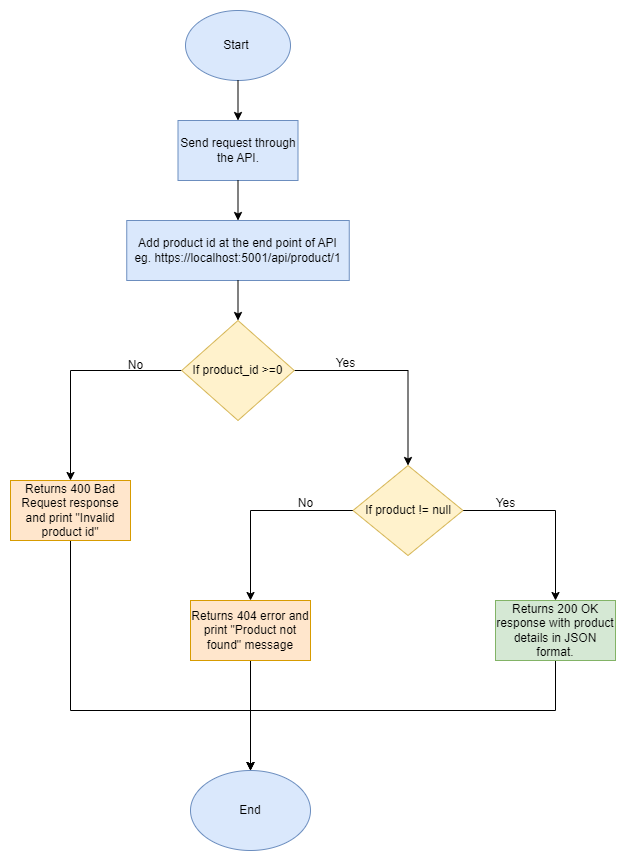

The diagram above was exported from draw.io. Its source (the exported page's mxGraphModel, read from the mxfile embedded in the PNG):
<mxGraphModel dx="832" dy="439" grid="1" gridSize="10" guides="1" tooltips="1" connect="1" arrows="1" fold="1" page="1" pageScale="1" pageWidth="850" pageHeight="1100" math="0" shadow="0">
  <root>
    <mxCell id="0" />
    <mxCell id="1" parent="0" />
    <mxCell id="XWcLhbJLo6UBO0KhzAIh-1" value="Start&amp;nbsp;" style="ellipse;whiteSpace=wrap;html=1;fillColor=#dae8fc;strokeColor=#6c8ebf;" parent="1" vertex="1">
      <mxGeometry x="360" y="50" width="105" height="70" as="geometry" />
    </mxCell>
    <mxCell id="XWcLhbJLo6UBO0KhzAIh-4" value="Send request through the API." style="rounded=0;whiteSpace=wrap;html=1;fillColor=#dae8fc;strokeColor=#6c8ebf;" parent="1" vertex="1">
      <mxGeometry x="352.5" y="160" width="120" height="60" as="geometry" />
    </mxCell>
    <mxCell id="lR91wwkej83yA-H_WRSH-1" value="Add product id at the end point of API&lt;br&gt;eg.&amp;nbsp;https://localhost:5001/api/product/1" style="rounded=0;whiteSpace=wrap;html=1;fillColor=#dae8fc;strokeColor=#6c8ebf;" parent="1" vertex="1">
      <mxGeometry x="301.25" y="260" width="222.5" height="60" as="geometry" />
    </mxCell>
    <mxCell id="lR91wwkej83yA-H_WRSH-14" style="edgeStyle=orthogonalEdgeStyle;rounded=0;orthogonalLoop=1;jettySize=auto;html=1;entryX=0.5;entryY=0;entryDx=0;entryDy=0;" parent="1" source="lR91wwkej83yA-H_WRSH-2" target="lR91wwkej83yA-H_WRSH-4" edge="1">
      <mxGeometry relative="1" as="geometry" />
    </mxCell>
    <mxCell id="lR91wwkej83yA-H_WRSH-15" style="edgeStyle=orthogonalEdgeStyle;rounded=0;orthogonalLoop=1;jettySize=auto;html=1;entryX=0.5;entryY=0;entryDx=0;entryDy=0;" parent="1" source="lR91wwkej83yA-H_WRSH-2" target="lR91wwkej83yA-H_WRSH-7" edge="1">
      <mxGeometry relative="1" as="geometry" />
    </mxCell>
    <mxCell id="lR91wwkej83yA-H_WRSH-2" value="If product_id &amp;gt;=0" style="rhombus;whiteSpace=wrap;html=1;fillColor=#fff2cc;strokeColor=#d6b656;" parent="1" vertex="1">
      <mxGeometry x="356.25" y="360" width="112.5" height="100" as="geometry" />
    </mxCell>
    <mxCell id="lR91wwkej83yA-H_WRSH-24" style="edgeStyle=orthogonalEdgeStyle;rounded=0;orthogonalLoop=1;jettySize=auto;html=1;entryX=0.5;entryY=0;entryDx=0;entryDy=0;" parent="1" source="lR91wwkej83yA-H_WRSH-4" target="lR91wwkej83yA-H_WRSH-10" edge="1">
      <mxGeometry relative="1" as="geometry">
        <mxPoint x="260" y="841" as="targetPoint" />
        <Array as="points">
          <mxPoint x="245" y="750" />
          <mxPoint x="425" y="750" />
        </Array>
      </mxGeometry>
    </mxCell>
    <mxCell id="lR91wwkej83yA-H_WRSH-4" value="Returns 400 Bad Request response and print &quot;Invalid product id&quot;" style="rounded=0;whiteSpace=wrap;html=1;fillColor=#ffe6cc;strokeColor=#d79b00;" parent="1" vertex="1">
      <mxGeometry x="185" y="520" width="120" height="60" as="geometry" />
    </mxCell>
    <mxCell id="lR91wwkej83yA-H_WRSH-18" style="edgeStyle=orthogonalEdgeStyle;rounded=0;orthogonalLoop=1;jettySize=auto;html=1;entryX=0.5;entryY=0;entryDx=0;entryDy=0;" parent="1" source="lR91wwkej83yA-H_WRSH-7" target="lR91wwkej83yA-H_WRSH-8" edge="1">
      <mxGeometry relative="1" as="geometry" />
    </mxCell>
    <mxCell id="lR91wwkej83yA-H_WRSH-19" style="edgeStyle=orthogonalEdgeStyle;rounded=0;orthogonalLoop=1;jettySize=auto;html=1;entryX=0.5;entryY=0;entryDx=0;entryDy=0;" parent="1" source="lR91wwkej83yA-H_WRSH-7" target="lR91wwkej83yA-H_WRSH-9" edge="1">
      <mxGeometry relative="1" as="geometry" />
    </mxCell>
    <mxCell id="lR91wwkej83yA-H_WRSH-7" value="If product != null" style="rhombus;whiteSpace=wrap;html=1;fillColor=#fff2cc;strokeColor=#d6b656;" parent="1" vertex="1">
      <mxGeometry x="527.5" y="505" width="110" height="90" as="geometry" />
    </mxCell>
    <mxCell id="lR91wwkej83yA-H_WRSH-23" style="edgeStyle=orthogonalEdgeStyle;rounded=0;orthogonalLoop=1;jettySize=auto;html=1;entryX=0.5;entryY=0;entryDx=0;entryDy=0;" parent="1" source="lR91wwkej83yA-H_WRSH-8" target="lR91wwkej83yA-H_WRSH-10" edge="1">
      <mxGeometry relative="1" as="geometry" />
    </mxCell>
    <mxCell id="lR91wwkej83yA-H_WRSH-8" value="Returns 404 error and print &quot;Product not found&quot; message" style="rounded=0;whiteSpace=wrap;html=1;fillColor=#ffe6cc;strokeColor=#d79b00;" parent="1" vertex="1">
      <mxGeometry x="365" y="640" width="120" height="60" as="geometry" />
    </mxCell>
    <mxCell id="lR91wwkej83yA-H_WRSH-25" style="edgeStyle=orthogonalEdgeStyle;rounded=0;orthogonalLoop=1;jettySize=auto;html=1;entryX=0.5;entryY=0;entryDx=0;entryDy=0;" parent="1" source="lR91wwkej83yA-H_WRSH-9" target="lR91wwkej83yA-H_WRSH-10" edge="1">
      <mxGeometry relative="1" as="geometry">
        <Array as="points">
          <mxPoint x="730" y="750" />
          <mxPoint x="425" y="750" />
        </Array>
      </mxGeometry>
    </mxCell>
    <mxCell id="lR91wwkej83yA-H_WRSH-9" value="Returns 200 OK response with product details in JSON format." style="rounded=0;whiteSpace=wrap;html=1;fillColor=#d5e8d4;strokeColor=#82b366;" parent="1" vertex="1">
      <mxGeometry x="670" y="640" width="120" height="60" as="geometry" />
    </mxCell>
    <mxCell id="lR91wwkej83yA-H_WRSH-10" value="End" style="ellipse;whiteSpace=wrap;html=1;fillColor=#dae8fc;strokeColor=#6c8ebf;" parent="1" vertex="1">
      <mxGeometry x="365" y="810" width="120" height="80" as="geometry" />
    </mxCell>
    <mxCell id="lR91wwkej83yA-H_WRSH-11" value="" style="endArrow=classic;html=1;rounded=0;exitX=0.5;exitY=1;exitDx=0;exitDy=0;entryX=0.5;entryY=0;entryDx=0;entryDy=0;" parent="1" source="XWcLhbJLo6UBO0KhzAIh-1" target="XWcLhbJLo6UBO0KhzAIh-4" edge="1">
      <mxGeometry width="50" height="50" relative="1" as="geometry">
        <mxPoint x="370" y="270" as="sourcePoint" />
        <mxPoint x="420" y="220" as="targetPoint" />
      </mxGeometry>
    </mxCell>
    <mxCell id="lR91wwkej83yA-H_WRSH-12" value="" style="endArrow=classic;html=1;rounded=0;exitX=0.5;exitY=1;exitDx=0;exitDy=0;entryX=0.5;entryY=0;entryDx=0;entryDy=0;" parent="1" source="XWcLhbJLo6UBO0KhzAIh-4" target="lR91wwkej83yA-H_WRSH-1" edge="1">
      <mxGeometry width="50" height="50" relative="1" as="geometry">
        <mxPoint x="370" y="290" as="sourcePoint" />
        <mxPoint x="420" y="240" as="targetPoint" />
      </mxGeometry>
    </mxCell>
    <mxCell id="lR91wwkej83yA-H_WRSH-13" value="" style="endArrow=classic;html=1;rounded=0;exitX=0.5;exitY=1;exitDx=0;exitDy=0;entryX=0.5;entryY=0;entryDx=0;entryDy=0;" parent="1" source="lR91wwkej83yA-H_WRSH-1" target="lR91wwkej83yA-H_WRSH-2" edge="1">
      <mxGeometry width="50" height="50" relative="1" as="geometry">
        <mxPoint x="370" y="290" as="sourcePoint" />
        <mxPoint x="420" y="240" as="targetPoint" />
      </mxGeometry>
    </mxCell>
    <mxCell id="lR91wwkej83yA-H_WRSH-16" value="No" style="text;html=1;align=center;verticalAlign=middle;resizable=0;points=[];autosize=1;strokeColor=none;fillColor=none;" parent="1" vertex="1">
      <mxGeometry x="290" y="390" width="40" height="30" as="geometry" />
    </mxCell>
    <mxCell id="lR91wwkej83yA-H_WRSH-17" value="Yes" style="text;html=1;align=center;verticalAlign=middle;resizable=0;points=[];autosize=1;strokeColor=none;fillColor=none;" parent="1" vertex="1">
      <mxGeometry x="500" y="388" width="40" height="30" as="geometry" />
    </mxCell>
    <mxCell id="lR91wwkej83yA-H_WRSH-26" value="No" style="text;html=1;align=center;verticalAlign=middle;resizable=0;points=[];autosize=1;strokeColor=none;fillColor=none;" parent="1" vertex="1">
      <mxGeometry x="460" y="528" width="40" height="30" as="geometry" />
    </mxCell>
    <mxCell id="lR91wwkej83yA-H_WRSH-27" value="Yes" style="text;html=1;align=center;verticalAlign=middle;resizable=0;points=[];autosize=1;strokeColor=none;fillColor=none;" parent="1" vertex="1">
      <mxGeometry x="660" y="528" width="40" height="30" as="geometry" />
    </mxCell>
  </root>
</mxGraphModel>